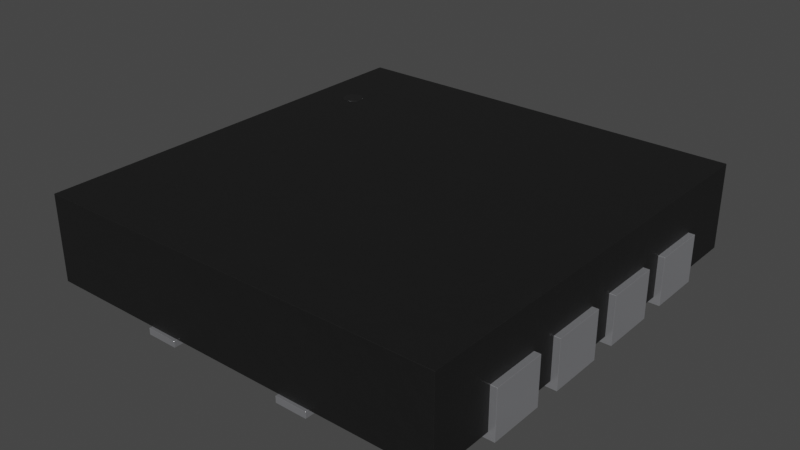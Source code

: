 # Source: CSD86330Q3D.blend  (saved by Blender 3.2.14; exported with 4.5.12 LTS)
import bpy
from mathutils import Matrix  # noqa: F401  (used for matrix-valued properties, if any)

bpy.ops.wm.read_factory_settings(use_empty=True)
scene = bpy.context.scene
scene.name = 'Scene'

# ---- collections
col_collection = bpy.data.collections.new('Collection'); scene.collection.children.link(col_collection)

# ---- materials (node trees are filled in below, after node groups)
mat_plastic_chip_detailed = bpy.data.materials.new('plastic_chip_detailed')
mat_plastic_chip_detailed.use_transparent_shadow = False
mat_plastic_chip_detailed.preview_render_type = 'CUBE'
mat_metal_pins = bpy.data.materials.new('metal_pins')
mat_metal_pins.use_transparent_shadow = False
mat_metal_pins.preview_render_type = 'CUBE'
mat_plastic_matte_black = bpy.data.materials.new('plastic_matte_black')
mat_plastic_matte_black.use_transparent_shadow = False
mat_plastic_matte_black.preview_render_type = 'CUBE'

# ---- node groups
ng_auto_smooth = bpy.data.node_groups.new('Auto Smooth', 'GeometryNodeTree')
_s = ng_auto_smooth.interface.new_socket(name='Geometry', in_out='OUTPUT', socket_type='NodeSocketGeometry')
_s = ng_auto_smooth.interface.new_socket(name='Geometry', in_out='INPUT', socket_type='NodeSocketGeometry')
_s = ng_auto_smooth.interface.new_socket(name='Angle', in_out='INPUT', socket_type='NodeSocketFloat')
_s.subtype = 'ANGLE'
_s.min_value = 0.0
_s.max_value = 3.142
ng_auto_smooth.is_modifier = True
_N = ng_auto_smooth.nodes; _L = ng_auto_smooth.links
n0 = _N.new('NodeGroupOutput'); n0.name = 'Group Output'; n0.location = (480, -100)
n1 = _N.new('NodeGroupInput'); n1.name = 'Group Input'; n1.location = (-420, -300)
n2 = _N.new('NodeGroupInput'); n2.name = 'Group Input.001'; n2.location = (-60, -100)
n3 = _N.new('GeometryNodeSetShadeSmooth'); n3.name = 'Set Shade Smooth'; n3.location = (120, -100)
n3.domain = 'EDGE'
n4 = _N.new('GeometryNodeSetShadeSmooth'); n4.name = 'Set Shade Smooth.001'; n4.location = (300, -100)
n5 = _N.new('GeometryNodeInputMeshEdgeAngle'); n5.name = 'Edge Angle'; n5.location = (-420, -220)
n6 = _N.new('GeometryNodeInputEdgeSmooth'); n6.name = 'Is Edge Smooth'; n6.location = (-60, -160)
n7 = _N.new('GeometryNodeInputShadeSmooth'); n7.name = 'Is Face Smooth'; n7.location = (-240, -340)
n8 = _N.new('FunctionNodeBooleanMath'); n8.name = 'Boolean Math'; n8.location = (-60, -220)
n9 = _N.new('FunctionNodeCompare'); n9.name = 'Compare'; n9.location = (-240, -180)
n9.operation = 'LESS_EQUAL'
_L.new(n5.outputs[0], n9.inputs[0])
_L.new(n4.outputs[0], n0.inputs[0])
_L.new(n1.outputs[1], n9.inputs[1])
_L.new(n9.outputs[0], n8.inputs[0])
_L.new(n7.outputs[0], n8.inputs[1])
_L.new(n2.outputs[0], n3.inputs[0])
_L.new(n6.outputs[0], n3.inputs[1])
_L.new(n3.outputs[0], n4.inputs[0])
_L.new(n8.outputs[0], n3.inputs[2])
n0.is_active_output = True

# ---- material node trees
mat_plastic_chip_detailed.use_nodes = True; mat_plastic_chip_detailed.node_tree.nodes.clear()
_N = mat_plastic_chip_detailed.node_tree.nodes; _L = mat_plastic_chip_detailed.node_tree.links
n0 = _N.new('ShaderNodeTexVoronoi'); n0.name = 'Voronoi Texture'; n0.location = (-17912, 1250)
n1 = _N.new('ShaderNodeOutputMaterial'); n1.name = 'Material Output'; n1.location = (1872, 639)
n2 = _N.new('ShaderNodeNewGeometry'); n2.name = 'Geometry'; n2.location = (961, 1090)
n3 = _N.new('ShaderNodeValToRGB'); n3.name = 'ColorRamp.007'; n3.location = (1181, 773)
while len(n3.color_ramp.elements) > 1: n3.color_ramp.elements.remove(n3.color_ramp.elements[-1])
n3.color_ramp.elements[0].position = 0.3182; n3.color_ramp.elements[0].color = (0.5119, 0.5119, 0.5119, 1.0)
_e = n3.color_ramp.elements.new(0.75); _e.color = (1.0, 0.8921, 0.9277, 1.0)
n4 = _N.new('ShaderNodeTexCoord'); n4.name = 'Texture Coordinate.001'; n4.location = (351, 244)
n5 = _N.new('ShaderNodeBump'); n5.name = 'Bump.001'; n5.location = (1139, 402)
n5.inputs[0].default_value = 0.04
n5.inputs[1].default_value = 1.0
n5.inputs[2].default_value = 1.0
n6 = _N.new('ShaderNodeBsdfPrincipled'); n6.name = 'Principled BSDF'; n6.location = (1501, 615)
n6.distribution = 'GGX'
n6.subsurface_method = 'BURLEY'
n6.inputs[3].default_value = 1.45
n6.inputs[27].default_value = (0.0, 0.0, 0.0, 1.0)
n6.inputs[28].default_value = 1.0
n7 = _N.new('ShaderNodeValToRGB'); n7.name = 'ColorRamp.006'; n7.location = (1181, 1056)
while len(n7.color_ramp.elements) > 1: n7.color_ramp.elements.remove(n7.color_ramp.elements[-1])
n7.color_ramp.elements[0].position = 0.5023; n7.color_ramp.elements[0].color = (0.006974, 0.006974, 0.006974, 1.0)
_e = n7.color_ramp.elements.new(0.5523); _e.color = (0.06171, 0.05594, 0.05776, 1.0)
n8 = _N.new('ShaderNodeTexNoise'); n8.name = 'Noise Texture.002'; n8.location = (690, 352)
n8.inputs[3].default_value = 8.0
n9 = _N.new('ShaderNodeBump'); n9.name = 'Bump'; n9.location = (843, 652)
n9.inputs[0].default_value = 0.1
n9.inputs[1].default_value = 1.0
n9.inputs[2].default_value = 1.0
_L.new(n2.outputs[7], n7.inputs[0])
_L.new(n7.outputs[0], n6.inputs[0])
_L.new(n2.outputs[7], n3.inputs[0])
_L.new(n3.outputs[0], n6.inputs[2])
_L.new(n8.outputs[0], n5.inputs[3])
_L.new(n9.outputs[0], n5.inputs[4])
_L.new(n5.outputs[0], n6.inputs[5])
_L.new(n6.outputs[0], n1.inputs[0])
_L.new(n4.outputs[2], n8.inputs[0])
n1.is_active_output = True
mat_metal_pins.use_nodes = True; mat_metal_pins.node_tree.nodes.clear()
_N = mat_metal_pins.node_tree.nodes; _L = mat_metal_pins.node_tree.links
n0 = _N.new('ShaderNodeMapping'); n0.name = 'Mapping'; n0.location = (-1447, -91)
n0.inputs[3].default_value = (4.8, 1.2, 1.1)
n1 = _N.new('ShaderNodeBsdfPrincipled'); n1.name = 'Principled BSDF'; n1.location = (-560, 254)
n1.distribution = 'GGX'
n1.subsurface_method = 'BURLEY'
n1.inputs[1].default_value = 0.7818
n1.inputs[2].default_value = 0.2886
n1.inputs[3].default_value = 1.45
n1.inputs[13].default_value = 0.0
n1.inputs[27].default_value = (0.0, 0.0, 0.0, 1.0)
n1.inputs[28].default_value = 1.0
n2 = _N.new('ShaderNodeOutputMaterial'); n2.name = 'Material Output.002'; n2.location = (-205, 253)
n2.width = 213
n3 = _N.new('ShaderNodeTexNoise'); n3.name = 'Noise Texture.002'; n3.location = (-1228, -73)
n3.inputs[2].default_value = 0.1
n3.inputs[3].default_value = 7.0
n3.inputs[4].default_value = 0.6
n3.inputs[8].default_value = 0.4
n4 = _N.new('ShaderNodeTexCoord'); n4.name = 'Texture Coordinate'; n4.location = (-1636, -116)
n5 = _N.new('ShaderNodeMix'); n5.name = 'Mix.001'; n5.location = (-921, 45)
n5.data_type = 'RGBA'
n5.inputs[6].default_value = (0.9398, 0.9547, 1.0, 1.0)
n5.inputs[7].default_value = (0.13, 0.1259, 0.1359, 1.0)
n6 = _N.new('ShaderNodeBump'); n6.name = 'Bump.001'; n6.location = (-1001, -227)
n6.inputs[0].default_value = 0.05
n6.inputs[1].default_value = 0.01
n6.inputs[2].default_value = 1.0
_L.new(n1.outputs[0], n2.inputs[0])
_L.new(n3.outputs[0], n6.inputs[3])
_L.new(n0.outputs[0], n3.inputs[0])
_L.new(n3.outputs[0], n5.inputs[0])
_L.new(n4.outputs[3], n0.inputs[0])
_L.new(n5.outputs[2], n1.inputs[0])
_L.new(n6.outputs[0], n1.inputs[5])
n2.is_active_output = True
mat_plastic_matte_black.use_nodes = True; mat_plastic_matte_black.node_tree.nodes.clear()
_N = mat_plastic_matte_black.node_tree.nodes; _L = mat_plastic_matte_black.node_tree.links
n0 = _N.new('ShaderNodeOutputMaterial'); n0.name = 'Material Output'; n0.location = (463, 300)
n1 = _N.new('ShaderNodeBsdfPrincipled'); n1.name = 'Principled BSDF'; n1.location = (173, 300)
n1.distribution = 'GGX'
n1.subsurface_method = 'BURLEY'
n1.inputs[1].default_value = 0.06818
n1.inputs[2].default_value = 0.5182
n1.inputs[3].default_value = 1.45
n1.inputs[13].default_value = 0.6432
n1.inputs[20].default_value = 0.1027
n1.inputs[27].default_value = (0.0, 0.0, 0.0, 1.0)
n1.inputs[28].default_value = 1.0
n2 = _N.new('ShaderNodeTexCoord'); n2.name = 'Texture Coordinate'; n2.location = (-1001, 105)
n3 = _N.new('ShaderNodeBump'); n3.name = 'Bump'; n3.location = (-135, -86)
n3.inputs[0].default_value = 0.1
n3.inputs[1].default_value = 0.4
n3.inputs[2].default_value = 1.0
n4 = _N.new('ShaderNodeMapping'); n4.name = 'Mapping'; n4.location = (-755, 143)
n4.inputs[3].default_value = (2.0, 2.0, 2.0)
n5 = _N.new('ShaderNodeValToRGB'); n5.name = 'ColorRamp'; n5.location = (-147, 213)
while len(n5.color_ramp.elements) > 1: n5.color_ramp.elements.remove(n5.color_ramp.elements[-1])
n5.color_ramp.elements[0].position = 0.0; n5.color_ramp.elements[0].color = (0.005014, 0.005014, 0.005014, 1.0)
_e = n5.color_ramp.elements.new(0.9955); _e.color = (0.01269, 0.01269, 0.01269, 1.0)
n6 = _N.new('ShaderNodeTexNoise'); n6.name = 'Noise Texture'; n6.location = (-455, 203)
n6.inputs[2].default_value = 200.0
n6.inputs[3].default_value = 5.6
n6.inputs[4].default_value = 0.5208
_L.new(n1.outputs[0], n0.inputs[0])
_L.new(n6.outputs[0], n5.inputs[0])
_L.new(n5.outputs[0], n1.inputs[0])
_L.new(n2.outputs[2], n4.inputs[0])
_L.new(n4.outputs[0], n6.inputs[0])
_L.new(n6.outputs[0], n3.inputs[3])
_L.new(n3.outputs[0], n1.inputs[5])
n0.is_active_output = True

# ---- world
world_world = bpy.data.worlds.new('World'); scene.world = world_world
world_world.use_nodes = True; world_world.node_tree.nodes.clear()
_N = world_world.node_tree.nodes; _L = world_world.node_tree.links
n0 = _N.new('ShaderNodeOutputWorld'); n0.name = 'World Output'; n0.location = (300, 300)
n1 = _N.new('ShaderNodeBackground'); n1.name = 'Background'; n1.location = (10, 300)
n1.inputs[0].default_value = (0.05088, 0.05088, 0.05088, 1.0)
_L.new(n1.outputs[0], n0.inputs[0])
n0.is_active_output = True
world_world.color = (0.05088, 0.05088, 0.05088)
world_world.use_sun_shadow = False
world_world.sun_shadow_jitter_overblur = 0.0

# ---- meshes
me_shape_9_indexedfaceset = bpy.data.meshes.new('SHAPE_9_IndexedFaceSet')
me_shape_9_indexedfaceset.from_pydata([(-0.5474, 0.3676, 0.2909), (-0.5422, 0.3609, 0.2909), (-0.5031, 0.3557, 0.2909), (-0.4963, 0.3609, 0.2909), (-0.4912, 0.3676, 0.2909), (-0.4879, 0.3755, 0.2909), (-0.4912, 0.4001, 0.2909), (-0.5193, 0.4163, 0.2909), (-0.5277, 0.4152, 0.2909), (-0.5355, 0.412, 0.2909), (-0.5355, 0.412, 0.2902), (-0.5193, 0.4163, 0.2902), (-0.5109, 0.4152, 0.2902), (-0.5031, 0.412, 0.2902), (-0.5031, 0.3557, 0.2902), (-0.5109, 0.3525, 0.2902), (-0.5277, 0.3525, 0.2902), (-0.5355, 0.3557, 0.2902), (-0.5422, 0.3609, 0.2902), (-0.5474, 0.3676, 0.2902), (-0.5506, 0.3755, 0.2902), (-0.552, 0.3839, 0.2902), (-0.5506, 0.3923, 0.2902), (-0.5474, 0.4001, 0.2902), (-0.5422, 0.4068, 0.2902), (-0.5277, 0.4152, 0.2902), (-0.4963, 0.4068, 0.2902), (-0.4912, 0.4001, 0.2902), (-0.4879, 0.3923, 0.2902), (-0.4868, 0.3839, 0.2902), (-0.4879, 0.3755, 0.2902), (-0.4912, 0.3676, 0.2902), (-0.4963, 0.3609, 0.2902), (-0.5193, 0.3514, 0.2902), (-0.552, 0.3839, 0.2909), (-0.5506, 0.3755, 0.2909), (-0.5355, 0.3557, 0.2909), (-0.5277, 0.3525, 0.2909), (-0.5193, 0.3514, 0.2909), (-0.5109, 0.3525, 0.2909), (-0.4868, 0.3839, 0.2909), (-0.4879, 0.3923, 0.2909), (-0.4963, 0.4068, 0.2909), (-0.5031, 0.412, 0.2909), (-0.5109, 0.4152, 0.2909), (-0.5422, 0.4068, 0.2909), (-0.5474, 0.4001, 0.2909), (-0.5506, 0.3923, 0.2909), (0.6492, -0.6693, 0.02008), (-0.6492, -0.6693, 0.02008), (0.6492, -0.6693, 0.2902), (-0.6492, -0.6693, 0.2902), (0.6492, 0.6693, 0.02008), (0.6492, 0.6693, 0.2902), (-0.6492, 0.6693, 0.2902), (-0.6492, 0.6693, 0.02008), (-0.3642, -0.5413, 0.02008), (0.3642, -0.5413, 0.02008), (-0.3642, -0.5413, 0.0), (-0.3642, 0.5413, 0.0), (0.3642, 0.5413, 0.0), (0.3642, -0.5413, 0.0), (0.3642, 0.5413, 0.02008), (-0.3642, 0.5413, 0.02008), (0.1831, 0.5413, 0.02008), (0.2815, 0.6791, 0.0), (0.2815, 0.6791, 0.02008), (0.2815, 0.5413, 0.02008), (0.1831, 0.6791, 0.0), (0.1831, 0.6791, 0.02008), (0.1831, 0.5413, 0.0), (0.2815, 0.5413, 0.0), (-0.1831, 0.6791, 0.0), (-0.1831, 0.5413, 0.02008), (-0.2815, 0.5413, 0.02008), (-0.2815, 0.6791, 0.02008), (-0.2815, 0.6791, 0.0), (-0.1831, 0.5413, 0.0), (-0.2815, 0.5413, 0.0), (-0.1831, 0.6791, 0.02008), (0.2815, -0.6791, 0.0), (0.1831, -0.6791, 0.0), (0.1831, -0.6791, 0.02008), (0.2815, -0.5413, 0.02008), (0.1831, -0.5413, 0.02008), (0.1831, -0.5413, 0.0), (0.2815, -0.5413, 0.0), (0.2815, -0.6791, 0.02008), (-0.1831, -0.6791, 0.02008), (-0.2815, -0.6791, 0.02008), (-0.1831, -0.5413, 0.0), (-0.1831, -0.5413, 0.02008), (-0.2815, -0.6791, 0.0), (-0.2815, -0.5413, 0.0), (-0.1831, -0.6791, 0.0), (-0.2815, -0.5413, 0.02008), (0.6693, -0.2972, 0.0), (0.6693, -0.4705, 0.15), (0.6693, -0.2972, 0.15), (0.6492, -0.2972, 0.15), (0.6492, -0.4705, 0.15), (0.6693, -0.4705, 0.0), (0.4555, -0.2972, 0.0), (0.4555, -0.4705, 0.02008), (0.4555, -0.2972, 0.02008), (0.6492, -0.2972, 0.02008), (0.6492, -0.4705, 0.02008), (0.4555, -0.4705, 0.0), (0.4555, -0.04134, 0.0), (0.4555, -0.04134, 0.02008), (0.4555, -0.2146, 0.0), (0.6492, -0.2146, 0.15), (0.6693, -0.04134, 0.15), (0.6492, -0.04134, 0.15), (0.6693, -0.2146, 0.15), (0.6492, -0.04134, 0.02008), (0.4555, -0.2146, 0.02008), (0.6492, -0.2146, 0.02008), (0.6693, -0.2146, 0.0), (0.6693, -0.04134, 0.0), (0.6693, 0.04134, 0.15), (0.6492, 0.04134, 0.15), (0.6492, 0.04134, 0.02008), (0.4555, 0.04134, 0.02008), (0.6693, 0.2146, 0.15), (0.6492, 0.2146, 0.15), (0.6492, 0.2146, 0.02008), (0.4555, 0.2146, 0.02008), (0.4555, 0.04134, 0.0), (0.6693, 0.04134, 0.0), (0.4555, 0.2146, 0.0), (0.6693, 0.2146, 0.0), (0.6693, 0.4705, 0.0), (0.4555, 0.4705, 0.02008), (0.6693, 0.2972, 0.0), (0.6492, 0.2972, 0.15), (0.6693, 0.2972, 0.15), (0.4555, 0.2972, 0.02008), (0.6693, 0.4705, 0.15), (0.6492, 0.4705, 0.02008), (0.6492, 0.2972, 0.02008), (0.6492, 0.4705, 0.15), (0.4555, 0.2972, 0.0), (0.4555, 0.4705, 0.0), (-0.4555, 0.2972, 0.0), (-0.4555, 0.2972, 0.02008), (-0.4555, 0.4705, 0.0), (-0.6693, 0.2972, 0.15), (-0.6492, 0.2972, 0.15), (-0.6492, 0.4705, 0.15), (-0.6492, 0.2972, 0.02008), (-0.4555, 0.4705, 0.02008), (-0.6693, 0.2972, 0.0), (-0.6693, 0.4705, 0.0), (-0.6693, 0.4705, 0.15), (-0.6492, 0.4705, 0.02008), (-0.4555, 0.04134, 0.02008), (-0.6492, 0.04134, 0.15), (-0.4555, 0.2146, 0.0), (-0.6492, 0.2146, 0.15), (-0.6693, 0.2146, 0.15), (-0.4555, 0.2146, 0.02008), (-0.6492, 0.2146, 0.02008), (-0.6693, 0.04134, 0.15), (-0.6492, 0.04134, 0.02008), (-0.6693, 0.2146, 0.0), (-0.4555, 0.04134, 0.0), (-0.6693, 0.04134, 0.0), (-0.6693, -0.2146, 0.0), (-0.4555, -0.2146, 0.02008), (-0.6492, -0.2146, 0.02008), (-0.6693, -0.2146, 0.15), (-0.4555, -0.04134, 0.02008), (-0.6492, -0.2146, 0.15), (-0.6492, -0.04134, 0.15), (-0.6693, -0.04134, 0.15), (-0.6492, -0.04134, 0.02008), (-0.6693, -0.04134, 0.0), (-0.4555, -0.04134, 0.0), (-0.4555, -0.2146, 0.0), (-0.4555, -0.4705, 0.0), (-0.4555, -0.4705, 0.02008), (-0.6492, -0.4705, 0.15), (-0.6693, -0.2972, 0.0), (-0.6693, -0.2972, 0.15), (-0.6492, -0.2972, 0.15), (-0.6492, -0.2972, 0.02008), (-0.4555, -0.2972, 0.02008), (-0.6693, -0.4705, 0.15), (-0.4555, -0.2972, 0.0), (-0.6492, -0.4705, 0.02008), (-0.6693, -0.4705, 0.0)], [], [(35, 20, 21, 34), (99, 98, 97, 100), (54, 51, 49, 55), (86, 85, 81, 80), (67, 66, 65, 71), (32, 3, 4, 31), (109, 116, 110, 108), (125, 121, 122, 126), (24, 45, 46, 23), (51, 50, 48, 49), (155, 151, 145, 150), (96, 102, 107, 101), (11, 7, 8, 25), (44, 12, 13, 43), (113, 111, 117, 115), (127, 126, 122, 123), (189, 183, 191, 180), (23, 46, 47, 22), (64, 67, 71, 70), (43, 13, 26, 42), (133, 139, 140, 137), (123, 122, 121, 120, 129, 128), (146, 153, 152, 144), (87, 83, 86, 80), (17, 36, 37, 16), (75, 74, 78, 76), (16, 33, 15, 14, 32, 31, 30, 29, 28, 27, 26, 13, 12, 11, 25, 10, 24, 23, 22, 21, 20, 19, 18, 17), (19, 0, 1, 18), (132, 143, 142, 134), (18, 1, 36, 17), (160, 159, 157, 163), (181, 187, 189, 180), (69, 66, 67, 64), (53, 54, 55, 52), (72, 76, 78, 77), (95, 89, 92, 93), (156, 161, 158, 166), (37, 36, 1, 0, 35, 34, 47, 46, 45, 9, 8, 7, 44, 43, 42, 6, 41, 40, 5, 4, 3, 2, 39, 38), (10, 9, 45, 24), (162, 161, 156, 164), (82, 87, 80, 81), (184, 185, 182, 188), (57, 62, 60, 61), (62, 63, 59, 60), (169, 172, 178, 179), (113, 112, 114, 111), (66, 69, 68, 65), (173, 174, 176, 170), (154, 147, 152, 153), (95, 91, 88, 89), (89, 88, 94, 92), (79, 75, 76, 72), (84, 83, 87, 82), (83, 84, 85, 86), (99, 100, 106, 105), (14, 2, 3, 32), (84, 82, 81, 85), (75, 79, 73, 74), (60, 59, 58, 61), (104, 103, 107, 102), (91, 95, 93, 90), (104, 105, 106, 103), (73, 79, 72, 77), (16, 37, 38, 33), (103, 106, 100, 97, 101, 107), (105, 104, 102, 96, 98, 99), (33, 38, 39, 15), (175, 171, 168, 177), (175, 174, 173, 171), (90, 93, 92, 94), (88, 91, 90, 94), (40, 29, 30, 5), (115, 109, 108, 119, 112, 113), (116, 117, 111, 114, 118, 110), (69, 64, 70, 68), (20, 35, 0, 19), (160, 163, 167, 165), (31, 4, 5, 30), (109, 115, 117, 116), (42, 26, 27, 6), (125, 124, 120, 121), (126, 127, 130, 131, 124, 125), (161, 162, 159, 160, 165, 158), (131, 130, 128, 129), (141, 138, 136, 135), (6, 27, 28, 41), (22, 47, 34, 21), (41, 28, 29, 40), (127, 123, 128, 130), (139, 133, 143, 132, 138, 141), (135, 136, 134, 142, 137, 140), (119, 108, 110, 118), (154, 149, 148, 147), (74, 73, 77, 78), (15, 39, 2, 14), (157, 159, 162, 164), (152, 147, 148, 150, 145, 144), (149, 154, 153, 146, 151, 155), (52, 55, 49, 48), (133, 137, 142, 143), (136, 138, 132, 134), (50, 53, 52, 48), (167, 163, 157, 164, 156, 166), (182, 185, 186, 190), (120, 124, 131, 129), (148, 149, 155, 150), (145, 151, 146, 144), (54, 53, 50, 51), (170, 169, 179, 168, 171, 173), (174, 175, 177, 178, 172, 176), (141, 135, 140, 139), (97, 98, 96, 101), (56, 57, 61, 58), (114, 112, 119, 118), (63, 56, 58, 59), (176, 172, 169, 170), (63, 62, 57, 56), (191, 188, 182, 190, 181, 180), (185, 184, 183, 189, 187, 186), (7, 11, 12, 44), (65, 68, 70, 71), (186, 187, 181, 190), (184, 188, 191, 183), (178, 177, 168, 179), (158, 165, 167, 166), (25, 8, 9, 10)])
me_shape_9_indexedfaceset.polygons.foreach_set('use_smooth', [True] * 126)
me_shape_9_indexedfaceset.polygons.foreach_set('material_index', [1, 2, 0, 1, 1, 1, 2, 2, 1, 0, 2, 2, 3, 1, 2, 2, 2, 1, 1, 1, 2, 2, 2, 1, 1, 1, 1, 1, 2, 1, 2, 2, 1, 0, 1, 1, 2, 3, 1, 2, 1, 2, 1, 1, 2, 2, 1, 2, 2, 1, 1, 1, 1, 1, 2, 1, 1, 1, 1, 2, 1, 2, 1, 1, 2, 2, 1, 2, 2, 1, 1, 1, 2, 2, 1, 1, 2, 1, 2, 1, 2, 2, 2, 2, 2, 1, 3, 1, 2, 2, 2, 2, 2, 1, 1, 2, 2, 2, 0, 2, 2, 0, 2, 2, 2, 2, 2, 0, 2, 2, 2, 2, 1, 2, 1, 2, 1, 2, 2, 1, 1, 2, 2, 2, 2, 1])
_uv = me_shape_9_indexedfaceset.uv_layers.new(name='UVMap')
_uv.uv.foreach_set('vector', [0.02024, 0.3706, 0.02024, 0.3706, 0.0, 0.5, 0.0, 0.5, 1.0, 0.0, 1.0, 1.0, 0.0, 1.0, 0.0, 0.0, 4.498e-05, 1.0, 4.491e-05, 4.491e-05, 0.2018, 4.491e-05, 0.2018, 1.0, 1.0, 1.0, 1.0, 0.0, 0.0, 0.0, 0.0, 1.0, 0.0, 1.0, 1.0, 1.0, 1.0, 0.0, 0.0, 0.0, 0.854, 0.1464, 0.854, 0.1464, 0.9332, 0.25, 0.9332, 0.25, 1.0, 1.0, 0.0, 1.0, 0.0, 0.0, 1.0, 0.0, 1.0, 1.0, 0.0, 1.0, 0.0, 0.0, 1.0, 0.0, 0.1492, 0.8536, 0.1492, 0.8536, 0.07003, 0.75, 0.07003, 0.75, 4.617e-05, 1.0, 4.56e-05, 4.56e-05, 0.208, 4.56e-05, 0.208, 1.0, 0.0, 1.0, 1.0, 1.0, 1.0, 0.0, 0.0, 0.0, 1.0, 1.0, 0.0, 1.0, 0.0, 0.0, 1.0, 0.0, 0.5016, 1.0, 0.5016, 1.0, 0.3726, 0.983, 0.3726, 0.983, 0.6306, 0.983, 0.6306, 0.983, 0.7508, 0.933, 0.7508, 0.933, 1.0, 1.0, 0.0, 1.0, 0.0, 0.0, 1.0, 0.0, 0.0, 1.0, 1.0, 1.0, 1.0, 0.0, 0.0, 0.0, 1.0, 1.0, 0.0, 1.0, 0.0, 0.0, 1.0, 0.0, 0.07003, 0.75, 0.07003, 0.75, 0.02024, 0.6294, 0.02024, 0.6294, 0.0, 1.0, 1.0, 1.0, 1.0, 0.0, 0.0, 0.0, 0.7508, 0.933, 0.7508, 0.933, 0.854, 0.8536, 0.854, 0.8536, 0.0, 1.0, 1.0, 1.0, 1.0, 0.0, 0.0, 0.0, 0.0, 0.1339, 0.9061, 0.1339, 0.9061, 1.0, 1.0, 1.0, 1.0, 0.0, 0.0, 0.0, 1.0, 1.0, 0.0, 1.0, 0.0, 0.0, 1.0, 0.0, 0.0, 1.0, 1.0, 1.0, 1.0, 0.0, 0.0, 0.0, 0.2524, 0.06699, 0.2524, 0.06699, 0.3726, 0.01704, 0.3726, 0.01704, 1.0, 1.0, 0.0, 1.0, 0.0, 0.0, 1.0, 0.0, 0.3726, 0.01704, 0.5016, 0.0, 0.6306, 0.01704, 0.7508, 0.06699, 0.854, 0.1464, 0.9332, 0.25, 0.983, 0.3706, 1.0, 0.5, 0.983, 0.6294, 0.9332, 0.75, 0.854, 0.8536, 0.7508, 0.933, 0.6306, 0.983, 0.5016, 1.0, 0.3726, 0.983, 0.2524, 0.933, 0.1492, 0.8536, 0.07003, 0.75, 0.02024, 0.6294, 0.0, 0.5, 0.02024, 0.3706, 0.07003, 0.25, 0.1492, 0.1464, 0.2524, 0.06699, 0.07003, 0.25, 0.07003, 0.25, 0.1492, 0.1464, 0.1492, 0.1464, 1.0, 1.0, 0.0, 1.0, 0.0, 0.0, 1.0, 0.0, 0.1492, 0.1464, 0.1492, 0.1464, 0.2524, 0.06699, 0.2524, 0.06699, 1.0, 0.0, 1.0, 1.0, 0.0, 1.0, 0.0, 0.0, 0.0, 1.0, 1.0, 1.0, 1.0, 0.0, 0.0, 0.0, 1.0, 0.0, 1.0, 1.0, 0.0, 1.0, 0.0, 0.0, 4.609e-05, 1.0, 4.56e-05, 4.56e-05, 0.208, 4.57e-05, 0.208, 1.0, 1.0, 1.0, 1.0, 0.0, 0.0, 0.0, 0.0, 1.0, 1.0, 1.0, 0.0, 1.0, 0.0, 0.0, 1.0, 0.0, 0.0, 1.0, 1.0, 1.0, 1.0, 0.0, 0.0, 0.0, 0.3726, 0.01704, 0.2524, 0.06699, 0.1492, 0.1464, 0.07003, 0.25, 0.02024, 0.3706, 0.0, 0.5, 0.02024, 0.6294, 0.07003, 0.75, 0.1492, 0.8536, 0.2524, 0.933, 0.3726, 0.983, 0.5016, 1.0, 0.6306, 0.983, 0.7508, 0.933, 0.854, 0.8536, 0.9332, 0.75, 0.983, 0.6294, 1.0, 0.5, 0.983, 0.3706, 0.9332, 0.25, 0.854, 0.1464, 0.7508, 0.06699, 0.6306, 0.01704, 0.5016, 0.0, 0.2524, 0.933, 0.2524, 0.933, 0.1492, 0.8536, 0.1492, 0.8536, 0.0, 1.0, 1.0, 1.0, 1.0, 0.0, 0.0, 0.0, 0.0, 1.0, 1.0, 1.0, 1.0, 0.0, 0.0, 0.0, 1.0, 0.0, 1.0, 1.0, 0.0, 1.0, 0.0, 0.0, 0.0, 1.0, 1.0, 1.0, 1.0, 0.0, 0.0, 0.0, 1.0, 1.0, 0.0, 1.0, 0.0, 0.0, 1.0, 0.0, 0.0, 1.0, 1.0, 1.0, 1.0, 0.0, 0.0, 0.0, 1.0, 0.0, 1.0, 1.0, 0.0, 1.0, 0.0, 0.0, 1.0, 1.0, 0.0, 1.0, 0.0, 0.0, 1.0, 0.0, 0.0, 1.0, 1.0, 1.0, 1.0, 0.0, 0.0, 0.0, 1.0, 1.0, 0.0, 1.0, 0.0, 0.0, 1.0, 0.0, 1.0, 0.0, 1.0, 1.0, 0.0, 1.0, 0.0, 0.0, 0.0, 1.0, 1.0, 1.0, 1.0, 0.0, 0.0, 0.0, 1.0, 1.0, 0.0, 1.0, 0.0, 0.0, 1.0, 0.0, 1.0, 0.0, 1.0, 1.0, 0.0, 1.0, 0.0, 0.0, 1.0, 1.0, 0.0, 1.0, 0.0, 0.0, 1.0, 0.0, 1.0, 1.0, 0.0, 1.0, 0.0, 0.0, 1.0, 0.0, 0.7508, 0.06699, 0.7508, 0.06699, 0.854, 0.1464, 0.854, 0.1464, 1.0, 1.0, 0.0, 1.0, 0.0, 0.0, 1.0, 0.0, 1.0, 0.0, 1.0, 1.0, 0.0, 1.0, 0.0, 0.0, 1.0, 1.0, 1.0, 0.0, 0.0, 0.0, 0.0, 1.0, 1.0, 1.0, 0.0, 1.0, 0.0, 0.0, 1.0, 0.0, 1.0, 1.0, 0.0, 1.0, 0.0, 0.0, 1.0, 0.0, 0.0, 1.0, 1.0, 1.0, 1.0, 0.0, 0.0, 0.0, 0.0, 1.0, 1.0, 1.0, 1.0, 0.0, 0.0, 0.0, 0.3726, 0.01704, 0.3726, 0.01704, 0.5016, 0.0, 0.5016, 0.0, 0.0, 0.1339, 0.9061, 0.1339, 0.9061, 1.0, 1.0, 1.0, 1.0, 0.0, 0.0, 0.0, 0.9061, 0.1339, 0.0, 0.1339, 0.0, 0.0, 1.0, 0.0, 1.0, 1.0, 0.9061, 1.0, 0.5016, 0.0, 0.5016, 0.0, 0.6306, 0.01704, 0.6306, 0.01704, 1.0, 1.0, 0.0, 1.0, 0.0, 0.0, 1.0, 0.0, 1.0, 0.0, 1.0, 1.0, 0.0, 1.0, 0.0, 0.0, 1.0, 1.0, 1.0, 0.0, 0.0, 0.0, 0.0, 1.0, 0.0, 1.0, 1.0, 1.0, 1.0, 0.0, 0.0, 0.0, 1.0, 0.5, 1.0, 0.5, 0.983, 0.3706, 0.983, 0.3706, 0.9061, 0.1339, 0.0, 0.1339, 0.0, 0.0, 1.0, 0.0, 1.0, 1.0, 0.9061, 1.0, 0.0, 0.1339, 0.9061, 0.1339, 0.9061, 1.0, 1.0, 1.0, 1.0, 0.0, 0.0, 0.0, 1.0, 1.0, 0.0, 1.0, 0.0, 0.0, 1.0, 0.0, 0.02024, 0.3706, 0.02024, 0.3706, 0.07003, 0.25, 0.07003, 0.25, 1.0, 1.0, 0.0, 1.0, 0.0, 0.0, 1.0, 0.0, 0.9332, 0.25, 0.9332, 0.25, 0.983, 0.3706, 0.983, 0.3706, 0.0, 1.0, 1.0, 1.0, 1.0, 0.0, 0.0, 0.0, 0.854, 0.8536, 0.854, 0.8536, 0.9332, 0.75, 0.9332, 0.75, 1.0, 0.0, 1.0, 1.0, 0.0, 1.0, 0.0, 0.0, 0.9061, 0.1339, 0.0, 0.1339, 0.0, 0.0, 1.0, 0.0, 1.0, 1.0, 0.9061, 1.0, 1.0, 0.1339, 0.09392, 0.1339, 0.09392, 1.0, 0.0, 1.0, 0.0, 0.0, 1.0, 0.0, 1.0, 1.0, 0.0, 1.0, 0.0, 0.0, 1.0, 0.0, 1.0, 0.0, 1.0, 1.0, 0.0, 1.0, 0.0, 0.0, 0.9332, 0.75, 0.9332, 0.75, 0.983, 0.6294, 0.983, 0.6294, 0.02024, 0.6294, 0.02024, 0.6294, 0.0, 0.5, 0.0, 0.5, 0.983, 0.6294, 0.983, 0.6294, 1.0, 0.5, 1.0, 0.5, 1.0, 1.0, 0.0, 1.0, 0.0, 0.0, 1.0, 0.0, 0.9061, 0.1339, 0.0, 0.1339, 0.0, 0.0, 1.0, 0.0, 1.0, 1.0, 0.9061, 1.0, 0.9061, 1.0, 1.0, 1.0, 1.0, 0.0, 0.0, 0.0, 0.0, 0.1339, 0.9061, 0.1339, 1.0, 1.0, 0.0, 1.0, 0.0, 0.0, 1.0, 0.0, 1.0, 0.0, 1.0, 1.0, 0.0, 1.0, 0.0, 0.0, 0.0, 1.0, 1.0, 1.0, 1.0, 0.0, 0.0, 0.0, 0.6306, 0.01704, 0.6306, 0.01704, 0.7508, 0.06699, 0.7508, 0.06699, 0.0, 1.0, 1.0, 1.0, 1.0, 0.0, 0.0, 0.0, 0.0, 0.0, 0.0, 1.0, 0.09392, 1.0, 0.09392, 0.1339, 1.0, 0.1339, 1.0, 0.0, 0.09392, 1.0, 0.0, 1.0, 0.0, 0.0, 1.0, 0.0, 1.0, 0.1339, 0.09392, 0.1339, 1.0, 1.0, 1.0, 0.0, 0.0, 0.0, 0.0, 1.0, 1.0, 1.0, 0.0, 1.0, 0.0, 0.0, 1.0, 0.0, 0.0, 1.0, 1.0, 1.0, 1.0, 0.0, 0.0, 0.0, 0.2018, 4.5e-05, 0.2018, 1.0, 4.491e-05, 1.0, 4.496e-05, 4.491e-05, 0.0, 0.0, 0.0, 1.0, 0.09392, 1.0, 0.09392, 0.1339, 1.0, 0.1339, 1.0, 0.0, 0.0, 1.0, 1.0, 1.0, 1.0, 0.0, 0.0, 0.0, 0.0, 1.0, 1.0, 1.0, 1.0, 0.0, 0.0, 0.0, 0.0, 1.0, 1.0, 1.0, 1.0, 0.0, 0.0, 0.0, 0.0, 1.0, 1.0, 1.0, 1.0, 0.0, 0.0, 0.0, 1.0, 0.0, 1.0, 1.0, 0.0, 1.0, 0.0, 0.0, 0.09392, 0.1339, 1.0, 0.1339, 1.0, 0.0, 0.0, 0.0, 0.0, 1.0, 0.09392, 1.0, 0.09392, 1.0, 0.0, 1.0, 0.0, 0.0, 1.0, 0.0, 1.0, 0.1339, 0.09392, 0.1339, 1.0, 1.0, 0.0, 1.0, 0.0, 0.0, 1.0, 0.0, 0.0, 1.0, 1.0, 1.0, 1.0, 0.0, 0.0, 0.0, 0.0, 1.0, 1.0, 1.0, 1.0, 0.0, 0.0, 0.0, 0.0, 1.0, 1.0, 1.0, 1.0, 0.0, 0.0, 0.0, 1.0, 1.0, 0.0, 1.0, 0.0, 0.0, 1.0, 0.0, 0.0, 1.0, 1.0, 1.0, 1.0, 0.0, 0.0, 0.0, 1.0, 0.0, 1.0, 1.0, 0.0, 1.0, 0.0, 0.0, 0.0, 0.0, 0.0, 1.0, 0.09392, 1.0, 0.09392, 0.1339, 1.0, 0.1339, 1.0, 0.0, 0.09392, 1.0, 0.0, 1.0, 0.0, 0.0, 1.0, 0.0, 1.0, 0.1339, 0.09392, 0.1339, 0.5016, 1.0, 0.5016, 1.0, 0.6306, 0.983, 0.6306, 0.983, 1.0, 1.0, 1.0, 0.0, 0.0, 0.0, 0.0, 1.0, 0.0, 1.0, 1.0, 1.0, 1.0, 0.0, 0.0, 0.0, 1.0, 1.0, 0.0, 1.0, 0.0, 0.0, 1.0, 0.0, 1.0, 1.0, 0.0, 1.0, 0.0, 0.0, 1.0, 0.0, 1.0, 1.0, 0.0, 1.0, 0.0, 0.0, 1.0, 0.0, 0.3726, 0.983, 0.3726, 0.983, 0.2524, 0.933, 0.2524, 0.933])
me_shape_9_indexedfaceset.materials.append(mat_plastic_chip_detailed)
me_shape_9_indexedfaceset.materials.append(mat_metal_pins)
me_shape_9_indexedfaceset.materials.append(mat_metal_pins)
me_shape_9_indexedfaceset.materials.append(mat_plastic_matte_black)
me_shape_9_indexedfaceset.update()

# ---- objects
ob_shape_9_indexedfaceset = bpy.data.objects.new('SHAPE_9_IndexedFaceSet', me_shape_9_indexedfaceset)

# ---- transforms, parenting, visibility, modifiers, constraints
ob_shape_9_indexedfaceset.location = (0.0, 0.0, 0.0)
ob_shape_9_indexedfaceset.scale = (2.54, 2.54, 2.54)
_m = ob_shape_9_indexedfaceset.modifiers.new('Bevel', 'BEVEL')
_m.width = 1.29
_m.width_pct = 1.29
_m = ob_shape_9_indexedfaceset.modifiers.new('Auto Smooth', 'NODES')
_m.node_group = ng_auto_smooth
_gi = [s.identifier for s in ng_auto_smooth.interface.items_tree if s.item_type == 'SOCKET' and s.in_out == 'INPUT']
_m[_gi[1]] = 0.5236  # Angle

# ---- collection membership
col_collection.objects.link(ob_shape_9_indexedfaceset)

# ---- scene / render settings (as saved in the file)
scene.frame_start = 1; scene.frame_end = 250; scene.frame_set(1)
scene.render.engine = 'BLENDER_EEVEE_NEXT'
scene.cycles.sampling_pattern = 'TABULATED_SOBOL'
scene.cycles.use_light_tree = False
scene.view_settings.view_transform = 'Filmic'
bpy.context.view_layer.update()

# ---- added for rendering (the .blend has no active camera and no usable light): camera, sun
cam_auto = bpy.data.cameras.new('AutoCamera')
cam_auto.lens = 50.0
cam_auto.sensor_width = 36.0
cam_auto.clip_end = 1000.0
ob_auto_camera = bpy.data.objects.new('AutoCamera', cam_auto)
scene.collection.objects.link(ob_auto_camera)
ob_auto_camera.location = (4.53347, -5.44016, 3.99628)
ob_auto_camera.rotation_euler = (1.09748, -7.21219e-08, 0.694738)
scene.camera = ob_auto_camera
light_auto_sun = bpy.data.lights.new('AutoSun', 'SUN')
light_auto_sun.energy = 3.0
light_auto_sun.angle = 0.0523599
ob_auto_sun = bpy.data.objects.new('AutoSun', light_auto_sun)
scene.collection.objects.link(ob_auto_sun)
ob_auto_sun.rotation_euler = (0.872665, 0.174533, 0.523599)
bpy.context.view_layer.update()
